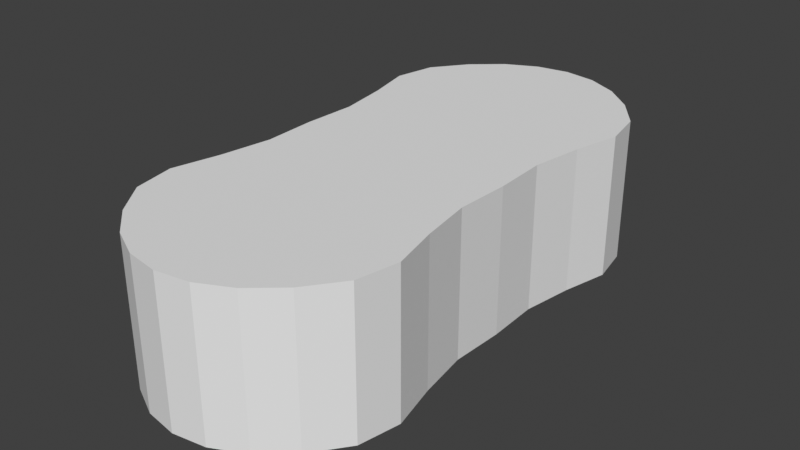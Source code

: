 # Source: gombka.blend  (saved by Blender 3.3.6; exported with 4.5.12 LTS)
import bpy
from mathutils import Matrix  # noqa: F401  (used for matrix-valued properties, if any)

bpy.ops.wm.read_factory_settings(use_empty=True)
scene = bpy.context.scene
scene.name = 'Scene'

# ---- collections
col_collection = bpy.data.collections.new('Collection'); scene.collection.children.link(col_collection)

# ---- world
world_world = bpy.data.worlds.new('World'); scene.world = world_world
world_world.use_nodes = True; world_world.node_tree.nodes.clear()
_N = world_world.node_tree.nodes; _L = world_world.node_tree.links
n0 = _N.new('ShaderNodeOutputWorld'); n0.name = 'World Output'; n0.location = (300, 300)
n1 = _N.new('ShaderNodeBackground'); n1.name = 'Background'; n1.location = (10, 300)
n1.inputs[0].default_value = (0.05088, 0.05088, 0.05088, 1.0)
_L.new(n1.outputs[0], n0.inputs[0])
n0.is_active_output = True
world_world.color = (0.05088, 0.05088, 0.05088)
world_world.use_sun_shadow = False
world_world.sun_shadow_jitter_overblur = 0.0

# ---- meshes
me_walec = bpy.data.meshes.new('Walec')
me_walec.from_pydata([(0.0, 1.0, -1.0), (0.0, 1.0, 1.0), (0.1951, 0.9808, -1.0), (0.1951, 0.9808, 1.0), (0.3827, 0.9239, -1.0), (0.3827, 0.9239, 1.0), (0.5556, 0.8315, -1.0), (0.5556, 0.8315, 1.0), (0.7057, 0.7071, -1.0), (0.7057, 0.7071, 1.0), (0.7535, 0.5556, -1.0), (0.7535, 0.5556, 1.0), (0.6875, 0.3827, -1.0), (0.6875, 0.3827, 1.0), (0.639, 0.1951, -1.0), (0.639, 0.1951, 1.0), (0.6515, 0.0, -1.0), (0.6515, 0.0, 1.0), (0.639, -0.1951, -1.0), (0.639, -0.1951, 1.0), (0.6875, -0.3827, -1.0), (0.6875, -0.3827, 1.0), (0.7535, -0.5556, -1.0), (0.7535, -0.5556, 1.0), (0.7057, -0.7071, -1.0), (0.7057, -0.7071, 1.0), (0.5556, -0.8315, -1.0), (0.5556, -0.8315, 1.0), (0.3827, -0.9239, -1.0), (0.3827, -0.9239, 1.0), (0.1951, -0.9808, -1.0), (0.1951, -0.9808, 1.0), (0.0, -1.0, -1.0), (0.0, -1.0, 1.0), (-0.1951, -0.9808, -1.0), (-0.1951, -0.9808, 1.0), (-0.3827, -0.9239, -1.0), (-0.3827, -0.9239, 1.0), (-0.5556, -0.8315, -1.0), (-0.5556, -0.8315, 1.0), (-0.7057, -0.7071, -1.0), (-0.7057, -0.7071, 1.0), (-0.7535, -0.5556, -1.0), (-0.7535, -0.5556, 1.0), (-0.6875, -0.3827, -1.0), (-0.6875, -0.3827, 1.0), (-0.639, -0.1951, -1.0), (-0.639, -0.1951, 1.0), (-0.6515, 0.0, -1.0), (-0.6515, 0.0, 1.0), (-0.639, 0.1951, -1.0), (-0.639, 0.1951, 1.0), (-0.6875, 0.3827, -1.0), (-0.6875, 0.3827, 1.0), (-0.7535, 0.5556, -1.0), (-0.7535, 0.5556, 1.0), (-0.7057, 0.7071, -1.0), (-0.7057, 0.7071, 1.0), (-0.5556, 0.8315, -1.0), (-0.5556, 0.8315, 1.0), (-0.3827, 0.9239, -1.0), (-0.3827, 0.9239, 1.0), (-0.1951, 0.9808, -1.0), (-0.1951, 0.9808, 1.0), (-1.315e-09, 1.0, -1.463), (0.1951, 0.9808, -1.463), (0.3827, 0.9239, -1.463), (0.5556, 0.8315, -1.463), (0.7057, 0.7071, -1.463), (0.7535, 0.5556, -1.463), (0.6875, 0.3827, -1.463), (0.639, 0.1951, -1.463), (0.6515, 0.0, -1.463), (0.639, -0.1951, -1.463), (0.6875, -0.3827, -1.463), (0.7535, -0.5556, -1.463), (0.7057, -0.7071, -1.463), (0.5556, -0.8315, -1.463), (0.3827, -0.9239, -1.463), (0.1951, -0.9808, -1.463), (-1.315e-09, -1.0, -1.463), (-0.1951, -0.9808, -1.463), (-0.3827, -0.9239, -1.463), (-0.5556, -0.8315, -1.463), (-0.7057, -0.7071, -1.463), (-0.7535, -0.5556, -1.463), (-0.6875, -0.3827, -1.463), (-0.639, -0.1951, -1.463), (-0.6515, 0.0, -1.463), (-0.639, 0.1951, -1.463), (-0.6875, 0.3827, -1.463), (-0.7535, 0.5556, -1.463), (-0.7057, 0.7071, -1.463), (-0.5556, 0.8315, -1.463), (-0.3827, 0.9239, -1.463), (-0.1951, 0.9808, -1.463)], [], [(0, 1, 3, 2), (2, 3, 5, 4), (4, 5, 7, 6), (6, 7, 9, 8), (8, 9, 11, 10), (10, 11, 13, 12), (12, 13, 15, 14), (14, 15, 17, 16), (16, 17, 19, 18), (18, 19, 21, 20), (20, 21, 23, 22), (22, 23, 25, 24), (24, 25, 27, 26), (26, 27, 29, 28), (28, 29, 31, 30), (30, 31, 33, 32), (32, 33, 35, 34), (34, 35, 37, 36), (36, 37, 39, 38), (38, 39, 41, 40), (40, 41, 43, 42), (42, 43, 45, 44), (44, 45, 47, 46), (46, 47, 49, 48), (48, 49, 51, 50), (50, 51, 53, 52), (52, 53, 55, 54), (54, 55, 57, 56), (56, 57, 59, 58), (58, 59, 61, 60), (3, 1, 63, 61, 59, 57, 55, 53, 51, 49, 47, 45, 43, 41, 39, 37, 35, 33, 31, 29, 27, 25, 23, 21, 19, 17, 15, 13, 11, 9, 7, 5), (60, 61, 63, 62), (62, 63, 1, 0), (34, 36, 82, 81), (64, 65, 66, 67, 68, 69, 70, 71, 72, 73, 74, 75, 76, 77, 78, 79, 80, 81, 82, 83, 84, 85, 86, 87, 88, 89, 90, 91, 92, 93, 94, 95), (52, 54, 91, 90), (8, 10, 69, 68), (26, 28, 78, 77), (44, 46, 87, 86), (0, 2, 65, 64), (62, 0, 64, 95), (18, 20, 74, 73), (36, 38, 83, 82), (54, 56, 92, 91), (10, 12, 70, 69), (28, 30, 79, 78), (46, 48, 88, 87), (2, 4, 66, 65), (20, 22, 75, 74), (38, 40, 84, 83), (56, 58, 93, 92), (12, 14, 71, 70), (30, 32, 80, 79), (48, 50, 89, 88), (4, 6, 67, 66), (22, 24, 76, 75), (40, 42, 85, 84), (58, 60, 94, 93), (14, 16, 72, 71), (32, 34, 81, 80), (50, 52, 90, 89), (6, 8, 68, 67), (24, 26, 77, 76), (42, 44, 86, 85), (60, 62, 95, 94), (16, 18, 73, 72)])
_uv = me_walec.uv_layers.new(name='MapaUV')
_uv.uv.foreach_set('vector', [0.1268, 0.477, 0.1268, 0.741, 0.1009, 0.741, 0.1009, 0.477, 0.1009, 0.477, 0.1009, 0.741, 0.07552, 0.741, 0.07552, 0.477, 0.07552, 0.477, 0.07552, 0.741, 0.05161, 0.741, 0.05161, 0.477, 0.05161, 0.477, 0.05161, 0.741, 0.03028, 0.741, 0.03028, 0.477, 0.217, 0.09135, 0.217, 0.3554, 0.197, 0.3554, 0.197, 0.09135, 0.197, 0.09135, 0.197, 0.3554, 0.1741, 0.3554, 0.1741, 0.09135, 0.1741, 0.09135, 0.1741, 0.3554, 0.1494, 0.3554, 0.1494, 0.09135, 0.1494, 0.09135, 0.1494, 0.3554, 0.1236, 0.3554, 0.1236, 0.09135, 0.1236, 0.09135, 0.1236, 0.3554, 0.09788, 0.3554, 0.09788, 0.09135, 0.09788, 0.09135, 0.09788, 0.3554, 0.07311, 0.3554, 0.07311, 0.09135, 0.07311, 0.09135, 0.07311, 0.3554, 0.05029, 0.3554, 0.05029, 0.09135, 0.05029, 0.09135, 0.05029, 0.3554, 0.03028, 0.3554, 0.03028, 0.09135, 0.7102, 0.09135, 0.7102, 0.3554, 0.6889, 0.3554, 0.6889, 0.09135, 0.6889, 0.09135, 0.6889, 0.3554, 0.665, 0.3554, 0.665, 0.09135, 0.665, 0.09135, 0.665, 0.3554, 0.6396, 0.3554, 0.6396, 0.09135, 0.6396, 0.09135, 0.6396, 0.3554, 0.6137, 0.3554, 0.6137, 0.09135, 0.6137, 0.09135, 0.6137, 0.3554, 0.5883, 0.3554, 0.5883, 0.09135, 0.5883, 0.09135, 0.5883, 0.3554, 0.5644, 0.3554, 0.5644, 0.09135, 0.5644, 0.09135, 0.5644, 0.3554, 0.5429, 0.3554, 0.5429, 0.09135, 0.5429, 0.09135, 0.5429, 0.3554, 0.5248, 0.3554, 0.5248, 0.09135, 0.4642, 0.09135, 0.4642, 0.3554, 0.4442, 0.3554, 0.4442, 0.09135, 0.4442, 0.09135, 0.4442, 0.3554, 0.4214, 0.3554, 0.4214, 0.09135, 0.4214, 0.09135, 0.4214, 0.3554, 0.3966, 0.3554, 0.3966, 0.09135, 0.3966, 0.09135, 0.3966, 0.3554, 0.3709, 0.3554, 0.3709, 0.09135, 0.3709, 0.09135, 0.3709, 0.3554, 0.3451, 0.3554, 0.3451, 0.09135, 0.3451, 0.09135, 0.3451, 0.3554, 0.3204, 0.3554, 0.3204, 0.09135, 0.3204, 0.09135, 0.3204, 0.3554, 0.2975, 0.3554, 0.2975, 0.09135, 0.2975, 0.09135, 0.2975, 0.3554, 0.2775, 0.3554, 0.2775, 0.09135, 0.2157, 0.477, 0.2157, 0.741, 0.1976, 0.741, 0.1976, 0.477, 0.1976, 0.477, 0.1976, 0.741, 0.1761, 0.741, 0.1761, 0.477, 0.896, 0.6164, 0.8703, 0.6189, 0.8445, 0.6164, 0.8197, 0.6088, 0.7969, 0.5966, 0.7771, 0.5802, 0.7708, 0.5602, 0.7795, 0.5374, 0.7859, 0.5126, 0.7842, 0.4869, 0.7859, 0.4611, 0.7795, 0.4364, 0.7708, 0.4135, 0.7771, 0.3935, 0.7969, 0.3771, 0.8197, 0.3649, 0.8445, 0.3574, 0.8703, 0.3549, 0.896, 0.3574, 0.9208, 0.3649, 0.9436, 0.3771, 0.9634, 0.3935, 0.9697, 0.4135, 0.961, 0.4364, 0.9546, 0.4611, 0.9563, 0.4869, 0.9546, 0.5126, 0.961, 0.5374, 0.9697, 0.5602, 0.9634, 0.5802, 0.9436, 0.5966, 0.9208, 0.6088, 0.1761, 0.477, 0.1761, 0.741, 0.1522, 0.741, 0.1522, 0.477, 0.1522, 0.477, 0.1522, 0.741, 0.1268, 0.741, 0.1268, 0.477, 0.5883, 0.09135, 0.5644, 0.09135, 0.5644, 0.03028, 0.5883, 0.03028, 0.8703, 0.2943, 0.8445, 0.2918, 0.8197, 0.2843, 0.7969, 0.2721, 0.7771, 0.2556, 0.7708, 0.2356, 0.7795, 0.2128, 0.7859, 0.188, 0.7842, 0.1623, 0.7859, 0.1365, 0.7795, 0.1118, 0.7708, 0.08895, 0.7771, 0.06895, 0.7969, 0.05253, 0.8197, 0.04033, 0.8445, 0.03282, 0.8703, 0.03028, 0.896, 0.03282, 0.9208, 0.04033, 0.9436, 0.05253, 0.9634, 0.06895, 0.9697, 0.08895, 0.961, 0.1118, 0.9546, 0.1365, 0.9563, 0.1623, 0.9546, 0.188, 0.961, 0.2128, 0.9697, 0.2356, 0.9634, 0.2556, 0.9436, 0.2721, 0.9208, 0.2843, 0.896, 0.2918, 0.3204, 0.09135, 0.2975, 0.09135, 0.2975, 0.03028, 0.3204, 0.03028, 0.217, 0.09135, 0.197, 0.09135, 0.197, 0.03028, 0.217, 0.03028, 0.6889, 0.09135, 0.665, 0.09135, 0.665, 0.03028, 0.6889, 0.03028, 0.4214, 0.09135, 0.3966, 0.09135, 0.3966, 0.03028, 0.4214, 0.03028, 0.1268, 0.477, 0.1009, 0.477, 0.1009, 0.4159, 0.1268, 0.4159, 0.1522, 0.477, 0.1268, 0.477, 0.1268, 0.4159, 0.1522, 0.4159, 0.09788, 0.09135, 0.07311, 0.09135, 0.07311, 0.03028, 0.09788, 0.03028, 0.5644, 0.09135, 0.5429, 0.09135, 0.5429, 0.03028, 0.5644, 0.03028, 0.2975, 0.09135, 0.2775, 0.09135, 0.2775, 0.03028, 0.2975, 0.03028, 0.197, 0.09135, 0.1741, 0.09135, 0.1741, 0.03028, 0.197, 0.03028, 0.665, 0.09135, 0.6396, 0.09135, 0.6396, 0.03028, 0.665, 0.03028, 0.3966, 0.09135, 0.3709, 0.09135, 0.3709, 0.03028, 0.3966, 0.03028, 0.1009, 0.477, 0.07552, 0.477, 0.07552, 0.4159, 0.1009, 0.4159, 0.07311, 0.09135, 0.05029, 0.09135, 0.05029, 0.03028, 0.07311, 0.03028, 0.5429, 0.09135, 0.5248, 0.09135, 0.5248, 0.03028, 0.5429, 0.03028, 0.2157, 0.477, 0.1976, 0.477, 0.1976, 0.4159, 0.2157, 0.4159, 0.1741, 0.09135, 0.1494, 0.09135, 0.1494, 0.03028, 0.1741, 0.03028, 0.6396, 0.09135, 0.6137, 0.09135, 0.6137, 0.03028, 0.6396, 0.03028, 0.3709, 0.09135, 0.3451, 0.09135, 0.3451, 0.03028, 0.3709, 0.03028, 0.07552, 0.477, 0.05161, 0.477, 0.05161, 0.4159, 0.07552, 0.4159, 0.05029, 0.09135, 0.03028, 0.09135, 0.03028, 0.03028, 0.05029, 0.03028, 0.4642, 0.09135, 0.4442, 0.09135, 0.4442, 0.03028, 0.4642, 0.03028, 0.1976, 0.477, 0.1761, 0.477, 0.1761, 0.4159, 0.1976, 0.4159, 0.1494, 0.09135, 0.1236, 0.09135, 0.1236, 0.03028, 0.1494, 0.03028, 0.6137, 0.09135, 0.5883, 0.09135, 0.5883, 0.03028, 0.6137, 0.03028, 0.3451, 0.09135, 0.3204, 0.09135, 0.3204, 0.03028, 0.3451, 0.03028, 0.05161, 0.477, 0.03028, 0.477, 0.03028, 0.4159, 0.05161, 0.4159, 0.7102, 0.09135, 0.6889, 0.09135, 0.6889, 0.03028, 0.7102, 0.03028, 0.4442, 0.09135, 0.4214, 0.09135, 0.4214, 0.03028, 0.4442, 0.03028, 0.1761, 0.477, 0.1522, 0.477, 0.1522, 0.4159, 0.1761, 0.4159, 0.1236, 0.09135, 0.09788, 0.09135, 0.09788, 0.03028, 0.1236, 0.03028])
me_walec.use_paint_bone_selection = False
me_walec.use_paint_mask = True
me_walec.update()

# ---- objects
ob_walec = bpy.data.objects.new('Walec', me_walec)

# ---- transforms, parenting, visibility, modifiers, constraints
ob_walec.location = (0.0, 0.0, 0.2658)
ob_walec.rotation_euler = (3.142, -0.0, 0.0)
ob_walec.scale = (0.6187, 1.0, 0.2137)

# ---- collection membership
col_collection.objects.link(ob_walec)

# ---- scene / render settings (as saved in the file)
scene.frame_start = 1; scene.frame_end = 250; scene.frame_set(1)
scene.render.engine = 'BLENDER_EEVEE_NEXT'
scene.cycles.sampling_pattern = 'TABULATED_SOBOL'
scene.cycles.use_light_tree = False
scene.view_settings.view_transform = 'Standard'
bpy.context.view_layer.update()

# ---- added for rendering (the .blend has no active camera and no usable light): camera, sun
cam_auto = bpy.data.cameras.new('AutoCamera')
cam_auto.lens = 50.0
cam_auto.sensor_width = 36.0
cam_auto.clip_end = 1000.0
ob_auto_camera = bpy.data.objects.new('AutoCamera', cam_auto)
scene.collection.objects.link(ob_auto_camera)
ob_auto_camera.location = (2.09888, -2.51866, 1.99431)
ob_auto_camera.rotation_euler = (1.09748, -7.21219e-08, 0.694738)
scene.camera = ob_auto_camera
light_auto_sun = bpy.data.lights.new('AutoSun', 'SUN')
light_auto_sun.energy = 3.0
light_auto_sun.angle = 0.0523599
ob_auto_sun = bpy.data.objects.new('AutoSun', light_auto_sun)
scene.collection.objects.link(ob_auto_sun)
ob_auto_sun.rotation_euler = (0.872665, 0.174533, 0.523599)
bpy.context.view_layer.update()
